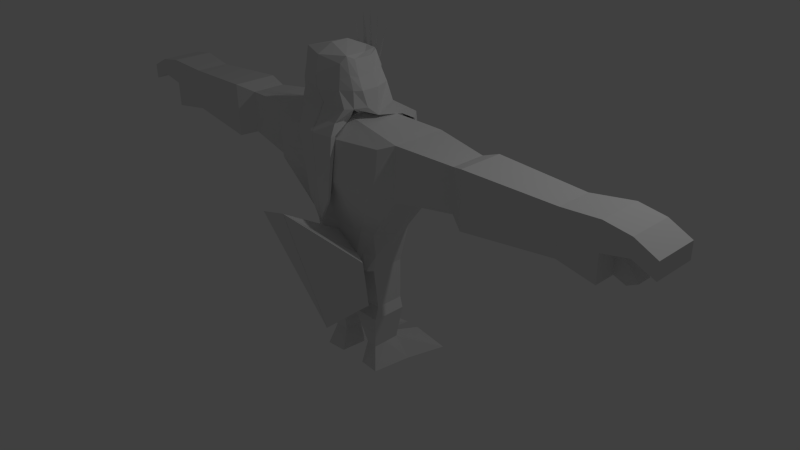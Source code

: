 # Source: Guerreiro_Jandu_blend.blend  (saved by Blender 2.71.0; exported with 4.5.12 LTS)
import bpy
from mathutils import Matrix  # noqa: F401  (used for matrix-valued properties, if any)

bpy.ops.wm.read_factory_settings(use_empty=True)
scene = bpy.context.scene
scene.name = 'Scene'

# ---- collections
col_collection_1 = bpy.data.collections.new('Collection 1'); scene.collection.children.link(col_collection_1)

# ---- materials (node trees are filled in below, after node groups)
mat_material = bpy.data.materials.new('Material')
mat_material.alpha_threshold = 0.0
mat_material.use_transparent_shadow = False
mat_material.roughness = 0.5
mat_material.line_color = (0.0, 0.0, 0.0, 1.0)

# ---- material node trees

# ---- world
world_world = bpy.data.worlds.new('World'); scene.world = world_world
world_world.color = (0.05088, 0.05088, 0.05088)
world_world.use_sun_shadow = False
world_world.sun_shadow_jitter_overblur = 0.0
world_world.cycles.sampling_method = 'MANUAL'
world_world.cycles.sample_map_resolution = 256

# ---- cameras
cam_camera = bpy.data.cameras.new('Camera')
cam_camera.clip_end = 100.0
cam_camera.lens = 35.0
cam_camera.sensor_width = 32.0
cam_camera.sensor_height = 18.0
cam_camera.ortho_scale = 7.314
cam_camera.dof.focus_distance = 0.0
cam_camera.dof.aperture_fstop = 128.0

# ---- lights
light_lamp = bpy.data.lights.new('Lamp', 'POINT')
light_lamp.transmission_factor = 0.0
light_lamp.cutoff_distance = 30.0
light_lamp.energy = 100.0
light_lamp.shadow_buffer_clip_start = 1.001
light_lamp.shadow_soft_size = 0.1
light_lamp.shadow_maximum_resolution = 0.006
light_lamp.use_absolute_resolution = True
light_lamp.cycles.use_multiple_importance_sampling = False

# ---- meshes
me_cube = bpy.data.meshes.new('Cube')
me_cube.from_pydata([(-0.002412, -0.5343, 0.1049), (-0.002412, 0.1202, 0.1049), (0.3684, 0.05645, 0.1049), (0.4387, -0.5043, 0.1192), (-0.002412, -0.7673, 1.856), (-0.002412, 0.317, 1.856), (0.836, 0.2728, 1.856), (0.8562, -0.6556, 1.856), (0.2892, 0.317, 1.856), (0.2892, 0.1057, 0.1049), (0.2892, -0.7673, 1.856), (0.2892, -0.5107, 0.1049), (-0.002412, -0.7673, 1.322), (-0.002412, 0.4661, 1.322), (0.7013, 0.3498, 1.322), (0.8041, -0.7176, 1.322), (0.2892, 0.4661, 1.322), (0.2892, -0.7673, 1.322), (-0.002412, -0.5226, 2.063), (-0.002412, -0.3946, 0.1049), (1.037, -0.5495, 1.925), (0.4761, -0.4184, 0.1049), (0.04327, -0.399, 0.1049), (0.2892, -0.5226, 2.063), (1.037, -0.5495, 1.253), (-0.002412, -0.0782, 2.063), (0.4761, 0.02386, 0.1049), (1.037, 0.1526, 1.253), (-0.002412, 0.02386, 0.1049), (1.037, 0.1526, 1.925), (0.04327, 0.02386, 0.1049), (0.2892, -0.0782, 2.063), (-0.002412, -0.5226, 2.202), (0.4314, -0.6039, 2.202), (-0.002412, 0.05232, 2.202), (0.2892, -0.0782, 2.202), (-0.002412, -0.524, 2.863), (0.335, -0.6039, 2.78), (-0.002412, -0.01609, 2.741), (0.1677, -0.04711, 2.741), (1.772, -0.4216, 1.86), (1.772, -0.4216, 1.319), (1.772, 0.02705, 1.319), (1.772, 0.02705, 1.86), (3.126, -0.4251, 1.865), (3.126, -0.4251, 1.314), (3.126, 0.03059, 1.314), (3.126, 0.03059, 1.865), (3.632, -0.4755, 1.925), (3.632, -0.4755, 1.253), (3.632, 0.08102, 1.253), (3.632, 0.08102, 1.925), (0.467, -0.3547, -0.4393), (0.09769, -0.3353, -0.4393), (0.467, 0.02386, -0.4393), (0.09769, 0.02386, -0.4393), (0.3801, -0.346, -1.079), (0.2136, -0.3267, -1.079), (0.3801, 0.02386, -1.079), (0.2136, 0.02386, -1.079), (0.467, -0.4341, -1.376), (0.1892, -0.4147, -1.376), (0.6845, 0.5946, -1.376), (0.09769, 0.6848, -1.376), (-0.002412, 0.2807, 0.6609), (0.4828, 0.1806, 0.6609), (0.3971, -0.5445, 0.6609), (0.2892, 0.2122, 0.6609), (0.2892, -0.5493, 0.6609), (-0.002412, -0.5493, 0.6609), (0.5265, -0.4497, 0.6231), (0.5973, 0.05522, 0.6231), (0.1197, 0.0009041, -0.561), (0.5284, 0.0009041, -0.561), (0.1197, -0.4427, -0.561), (0.5284, -0.4621, -0.561), (1.994, 0.03619, 1.241), (1.994, 0.03619, 1.938), (1.994, -0.5467, 1.938), (1.994, -0.5467, 1.241), (-0.002412, -0.7673, 1.589), (-0.002412, 0.3916, 1.589), (0.8354, 0.3113, 1.589), (0.8562, -0.6866, 1.589), (0.2892, 0.3916, 1.589), (0.2892, -0.7673, 1.589), (1.037, -0.5495, 1.589), (1.037, 0.1526, 1.589), (1.772, -0.4216, 1.589), (1.772, 0.02705, 1.589), (3.126, -0.4251, 1.589), (3.126, 0.03059, 1.589), (3.632, -0.4755, 1.589), (3.632, 0.08102, 1.589), (1.994, 0.03619, 1.589), (1.994, -0.5467, 1.589), (3.957, -0.4755, 1.874), (3.957, 0.08102, 1.874), (3.957, -0.4755, 1.656), (3.957, 0.08102, 1.656), (4.232, -0.4755, 1.74), (4.232, 0.08102, 1.74), (4.232, -0.4755, 1.538), (4.232, 0.08102, 1.538), (0.4761, -0.1973, 0.1049), (1.037, -0.1984, 1.253), (1.037, -0.1984, 1.925), (0.04327, -0.1876, 0.1049), (0.2892, -0.3004, 2.063), (0.2892, -0.3004, 2.15), (-0.002412, -0.3004, 2.863), (0.2892, -0.3004, 2.763), (1.772, -0.1973, 1.319), (1.772, -0.1973, 1.86), (3.126, -0.1973, 1.314), (3.126, -0.1973, 1.865), (3.632, -0.1973, 1.253), (3.632, -0.1973, 1.925), (0.467, -0.1654, -0.4393), (0.09769, -0.1557, -0.4393), (0.3801, -0.1611, -1.079), (0.2136, -0.1514, -1.079), (0.5412, 0.08029, -1.376), (0.1434, 0.135, -1.376), (0.6585, -0.1973, 0.6231), (0.1197, -0.2209, -0.561), (0.5284, -0.2306, -0.561), (1.994, -0.1973, 1.938), (1.994, -0.1973, 1.241), (3.632, -0.1973, 1.589), (3.957, -0.1973, 1.874), (3.957, -0.1973, 1.656), (4.232, -0.1973, 1.74), (4.232, -0.1973, 1.538), (3.78, 0.08102, 1.197), (3.911, 0.08102, 1.265), (3.78, -0.1973, 1.197), (3.911, -0.1973, 1.265), (0.4934, -0.4547, 2.202), (0.4934, -0.0782, 2.202), (0.3776, -0.5226, 2.739), (0.2224, -0.0782, 2.741), (0.4934, -0.3004, 2.078), (0.379, -0.3004, 2.739), (0.2892, -0.0782, 2.407), (-0.002412, -0.04647, 2.407), (0.4314, -0.6039, 2.407), (0.399, -0.0782, 2.407), (0.4934, -0.5226, 2.407), (0.4934, -0.3004, 2.407), (0.2892, 0.289, 1.982), (0.2892, 0.06685, 2.007), (0.4934, 0.289, 1.982), (0.4934, 0.06685, 2.007), (0.2892, 0.4832, 1.314), (0.2892, 0.261, 1.902), (0.3796, 0.4832, 1.314), (0.4934, 0.261, 1.902), (-0.002412, -0.6888, 2.202), (0.3626, -0.6888, 2.202), (-0.002412, -0.728, 2.762), (0.2892, -0.6593, 2.697), (0.2892, -0.6888, 2.407), (-0.002412, -0.7763, 2.407), (-0.002412, -0.5512, 2.043), (0.2892, -0.5512, 2.043), (-0.002412, -0.7718, 2.043), (0.2892, -0.7718, 2.043), (-0.002412, -0.7711, 1.896), (0.2892, -0.7711, 1.896), (-0.002412, -0.8758, 1.896), (0.2892, -0.8327, 1.896), (-0.002412, -0.7937, 0.7544), (0.171, -0.7937, 1.08), (-0.002412, -0.8252, 0.7544), (0.171, -0.8252, 1.08), (-0.002412, 0.06187, 2.548), (0.4362, -0.3004, 2.547), (0.2285, -0.003062, 2.548), (0.3832, -0.6039, 2.567), (0.3107, -0.0782, 2.548), (0.4355, -0.5226, 2.547), (-0.002412, -0.7738, 2.558), (0.2892, -0.674, 2.526), (0.2892, -0.08092, 2.102), (-0.002412, 0.04712, 2.046), (0.3297, -0.4576, 2.102), (-0.002412, -0.4344, 2.102), (0.2892, -0.2122, 2.067), (-0.002412, 0.0859, -0.3883), (-0.002412, -0.4883, -0.3805), (-0.002412, 0.1662, 0.3354), (0.371, 0.09203, 0.3354), (0.349, -0.485, 0.3354), (0.2892, 0.1362, 0.3354), (0.2892, -0.5218, 0.3354), (-0.002412, -0.5386, 0.5488), (0.5284, -0.4274, 0.3246), (0.5284, 0.03284, 0.3246), (0.5284, -0.1973, 0.3246), (-0.002412, -0.8171, -0.7549), (0.7109, -0.7176, -0.1511), (0.9462, -0.9861, 0.6219), (-0.002412, -1.354, 1.034), (0.113, 0.02941, 2.548), (0.1707, 0.01317, 2.548), (0.03264, 0.04564, 2.548), (0.0, 0.04589, 3.126), (0.124, 0.04857, 3.09), (0.2773, 0.0482, 2.994)], [], [(194, 192, 2, 9), (197, 193, 3, 21), (195, 196, 203, 202), (30, 9, 2, 26), (31, 8, 5, 25), (191, 194, 9, 1), (193, 195, 11, 3), (28, 1, 9, 30), (29, 6, 8, 31), (84, 82, 14, 16), (86, 83, 15, 24), (85, 80, 12, 17), (81, 84, 16, 13), (83, 85, 17, 15), (199, 197, 21, 104), (11, 22, 21, 3), (10, 23, 18, 4), (0, 19, 22, 11), (7, 20, 23, 10), (87, 29, 43, 89), (30, 26, 54, 55), (184, 185, 34, 35), (106, 29, 31, 108), (192, 198, 26, 2), (82, 87, 27, 14), (178, 205, 204, 206, 176, 38, 39), (188, 184, 35, 109), (187, 186, 33, 32), (111, 39, 38, 110), (35, 139, 152, 150), (179, 37, 161, 183), (94, 77, 47, 91), (106, 20, 40, 113), (105, 27, 42, 112), (86, 24, 41, 88), (91, 47, 51, 93), (127, 78, 44, 115), (128, 76, 46, 114), (95, 79, 45, 90), (129, 92, 49, 116), (115, 44, 48, 117), (114, 46, 50, 116), (90, 45, 49, 92), (72, 73, 58, 59), (107, 30, 55, 119), (104, 21, 52, 118), (21, 22, 53, 52), (59, 58, 62, 63), (125, 72, 59, 121), (126, 75, 56, 120), (75, 74, 57, 56), (123, 63, 62, 122), (121, 59, 63, 123), (120, 56, 60, 122), (56, 57, 61, 60), (16, 14, 65, 67), (24, 15, 66, 70), (17, 12, 69, 68), (13, 16, 67, 64), (15, 17, 68, 66), (105, 24, 70, 124), (14, 27, 71, 65), (55, 54, 73, 72), (119, 55, 72, 125), (118, 52, 75, 126), (52, 53, 74, 75), (89, 43, 77, 94), (113, 40, 78, 127), (112, 42, 76, 128), (88, 41, 79, 95), (8, 6, 82, 84), (20, 7, 83, 86), (10, 4, 80, 85), (5, 8, 84, 81), (7, 10, 85, 83), (27, 87, 89, 42), (6, 29, 87, 82), (76, 94, 91, 46), (20, 86, 88, 40), (46, 91, 93, 50), (78, 95, 90, 44), (129, 93, 99, 131), (44, 90, 92, 48), (42, 89, 94, 76), (40, 88, 95, 78), (131, 99, 103, 133), (93, 51, 97, 99), (48, 92, 98, 96), (117, 48, 96, 130), (132, 100, 102, 133), (99, 97, 101, 103), (96, 98, 102, 100), (130, 96, 100, 132), (198, 199, 104, 26), (20, 106, 108, 23), (186, 188, 109, 33), (37, 111, 110, 36), (39, 111, 143, 141), (29, 106, 113, 43), (24, 105, 112, 41), (77, 127, 115, 47), (79, 128, 114, 45), (129, 116, 136, 137), (47, 115, 117, 51), (45, 114, 116, 49), (22, 107, 119, 53), (26, 104, 118, 54), (74, 125, 121, 57), (73, 126, 120, 58), (61, 123, 122, 60), (57, 121, 123, 61), (58, 120, 122, 62), (27, 105, 124, 71), (53, 119, 125, 74), (54, 118, 126, 73), (43, 113, 127, 77), (41, 112, 128, 79), (92, 129, 131, 98), (98, 131, 133, 102), (51, 117, 130, 97), (101, 132, 133, 103), (97, 130, 132, 101), (135, 137, 136, 134), (116, 50, 134, 136), (93, 129, 137, 135), (50, 93, 135, 134), (177, 180, 141, 143), (181, 177, 143, 140), (146, 33, 138, 148), (178, 39, 141, 180), (111, 37, 140, 143), (33, 109, 142, 138), (35, 34, 145, 144), (142, 139, 147, 149), (138, 142, 149, 148), (179, 146, 148, 181), (35, 144, 147, 139), (150, 152, 156, 154), (142, 109, 151, 153), (139, 142, 153, 152), (109, 35, 150, 151), (155, 154, 156, 157), (153, 151, 155, 157), (152, 153, 157, 156), (151, 150, 154, 155), (182, 183, 161, 160), (158, 159, 162, 163), (33, 146, 162, 159), (37, 36, 160, 161), (33, 159, 167, 165), (165, 167, 171, 169), (159, 158, 166, 167), (32, 33, 165, 164), (169, 171, 175, 173), (167, 166, 170, 171), (164, 165, 169, 168), (172, 173, 175, 174), (171, 170, 174, 175), (168, 169, 173, 172), (144, 145, 176, 206, 204, 205, 178), (146, 179, 183, 162), (149, 147, 180, 177), (148, 149, 177, 181), (144, 178, 180, 147), (37, 179, 181, 140), (163, 162, 183, 182), (31, 25, 185, 184), (108, 31, 184, 188), (18, 23, 186, 187), (23, 108, 188, 186), (9, 1, 189), (0, 11, 190), (67, 65, 192, 194), (70, 66, 193, 197), (68, 69, 196, 195), (64, 67, 194, 191), (66, 68, 195, 193), (124, 70, 197, 199), (65, 71, 198, 192), (71, 124, 199, 198), (202, 203, 200, 201), (11, 195, 202, 201), (0, 11, 201, 200), (206, 176, 207), (204, 206, 208), (205, 204, 209)])
me_cube.materials.append(mat_material)
me_cube.use_remesh_preserve_volume = False
me_cube.use_remesh_preserve_attributes = False
me_cube.use_mirror_vertex_groups = False
me_cube.update()

# ---- objects
ob_cube = bpy.data.objects.new('Cube', me_cube)
ob_lamp = bpy.data.objects.new('Lamp', light_lamp)
ob_camera = bpy.data.objects.new('Camera', cam_camera)

# ---- transforms, parenting, visibility, modifiers, constraints
ob_cube.location = (0.0, 0.0, 0.0)
ob_cube.lock_rotations_4d = False
ob_cube.empty_display_type = 'ARROWS'
ob_cube.lineart.crease_threshold = 0.0
_m = ob_cube.modifiers.new('Mirror', 'MIRROR')
_m.use_clip = True
ob_lamp.location = (4.076, 1.005, 5.904)
ob_lamp.rotation_euler = (0.6503, 0.05522, 1.866)
ob_lamp.lock_rotations_4d = False
ob_lamp.empty_display_type = 'ARROWS'
ob_lamp.color = (0.0, 0.0, 0.0, 0.0)
ob_lamp.lineart.crease_threshold = 0.0
ob_camera.location = (7.481, -6.508, 5.344)
ob_camera.rotation_euler = (1.109, 0.01082, 0.8149)
ob_camera.lock_rotations_4d = False
ob_camera.empty_display_type = 'ARROWS'
ob_camera.color = (0.0, 0.0, 0.0, 0.0)
ob_camera.display_type = 'WIRE'
ob_camera.lineart.crease_threshold = 0.0

# ---- collection membership
col_collection_1.objects.link(ob_cube)
col_collection_1.objects.link(ob_lamp)
col_collection_1.objects.link(ob_camera)

# ---- scene / render settings (as saved in the file)
scene.camera = ob_camera
scene.frame_start = 1; scene.frame_end = 250; scene.frame_set(1)
scene.render.engine = 'BLENDER_EEVEE_NEXT'
scene.render.resolution_percentage = 50
scene.render.dither_intensity = 0.0
scene.cycles.use_denoising = False
scene.cycles.samples = 10
scene.cycles.sampling_pattern = 'TABULATED_SOBOL'
scene.cycles.light_sampling_threshold = 0.0
scene.cycles.use_adaptive_sampling = False
scene.cycles.use_light_tree = False
scene.cycles.blur_glossy = 0.0
scene.cycles.volume_bounces = 1
scene.cycles.pixel_filter_type = 'GAUSSIAN'
scene.cycles.sample_clamp_indirect = 0.0
scene.view_settings.view_transform = 'Standard'
bpy.context.view_layer.update()
